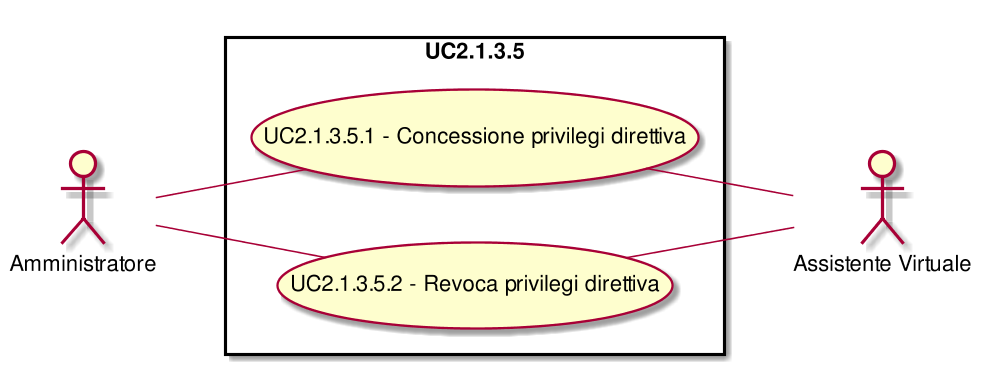

The diagram above was rendered by PlantUML. Its source (embedded in the PNG):
@startuml
scale 1000*1000
left to right direction
skinparam packageStyle rect
:Amministratore:
:Assistente Virtuale:
rectangle UC2.1.3.5{
( UC2.1.3.5.1 - Concessione privilegi direttiva ) as (UC2.1.3.5.1)
:Amministratore:--(UC2.1.3.5.1)
( UC2.1.3.5.1 - Concessione privilegi direttiva ) as (UC2.1.3.5.1)
(UC2.1.3.5.1)--:Assistente Virtuale:
( UC2.1.3.5.2 - Revoca privilegi direttiva ) as (UC2.1.3.5.2)
:Amministratore:--(UC2.1.3.5.2)
( UC2.1.3.5.2 - Revoca privilegi direttiva ) as (UC2.1.3.5.2)
(UC2.1.3.5.2)--:Assistente Virtuale:
}
@enduml